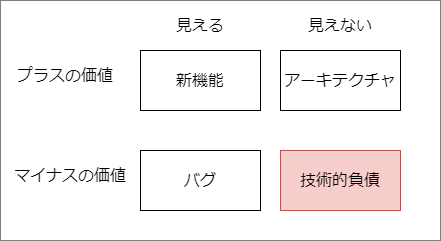

The diagram above was exported from draw.io. Its source (the exported page's mxGraphModel, read from the mxfile embedded in the PNG):
<mxGraphModel dx="854" dy="504" grid="1" gridSize="10" guides="1" tooltips="1" connect="1" arrows="1" fold="1" page="1" pageScale="1" pageWidth="1654" pageHeight="1169" math="0" shadow="0">
  <root>
    <mxCell id="0" />
    <mxCell id="1" parent="0" />
    <mxCell id="10" value="" style="rounded=0;whiteSpace=wrap;html=1;strokeColor=#808080;fontSize=16;" parent="1" vertex="1">
      <mxGeometry x="50" y="30" width="440" height="240" as="geometry" />
    </mxCell>
    <mxCell id="2" value="新機能" style="rounded=0;whiteSpace=wrap;html=1;fontSize=16;" parent="1" vertex="1">
      <mxGeometry x="190" y="80" width="120" height="60" as="geometry" />
    </mxCell>
    <mxCell id="3" value="アーキテクチャ" style="rounded=0;whiteSpace=wrap;html=1;fontSize=16;" parent="1" vertex="1">
      <mxGeometry x="330" y="80" width="120" height="60" as="geometry" />
    </mxCell>
    <mxCell id="4" value="バグ" style="rounded=0;whiteSpace=wrap;html=1;fontSize=16;" parent="1" vertex="1">
      <mxGeometry x="190" y="180" width="120" height="60" as="geometry" />
    </mxCell>
    <mxCell id="5" value="技術的負債" style="rounded=0;whiteSpace=wrap;html=1;fillColor=#f8cecc;strokeColor=#b85450;fontSize=16;" parent="1" vertex="1">
      <mxGeometry x="330" y="180" width="120" height="60" as="geometry" />
    </mxCell>
    <mxCell id="6" value="プラスの価値" style="text;html=1;strokeColor=none;fillColor=none;align=center;verticalAlign=middle;whiteSpace=wrap;rounded=0;horizontal=1;fontSize=16;" parent="1" vertex="1">
      <mxGeometry x="60" y="90" width="110" height="30" as="geometry" />
    </mxCell>
    <mxCell id="7" value="マイナスの価値" style="text;html=1;strokeColor=none;fillColor=none;align=center;verticalAlign=middle;whiteSpace=wrap;rounded=0;horizontal=1;fontSize=16;" parent="1" vertex="1">
      <mxGeometry x="50" y="190" width="140" height="30" as="geometry" />
    </mxCell>
    <mxCell id="8" value="見える" style="text;html=1;strokeColor=none;fillColor=none;align=center;verticalAlign=middle;whiteSpace=wrap;rounded=0;horizontal=1;fontSize=16;" parent="1" vertex="1">
      <mxGeometry x="200" y="40" width="100" height="30" as="geometry" />
    </mxCell>
    <mxCell id="9" value="見えない" style="text;html=1;strokeColor=none;fillColor=none;align=center;verticalAlign=middle;whiteSpace=wrap;rounded=0;horizontal=1;fontSize=16;" parent="1" vertex="1">
      <mxGeometry x="350" y="40" width="80" height="30" as="geometry" />
    </mxCell>
  </root>
</mxGraphModel>